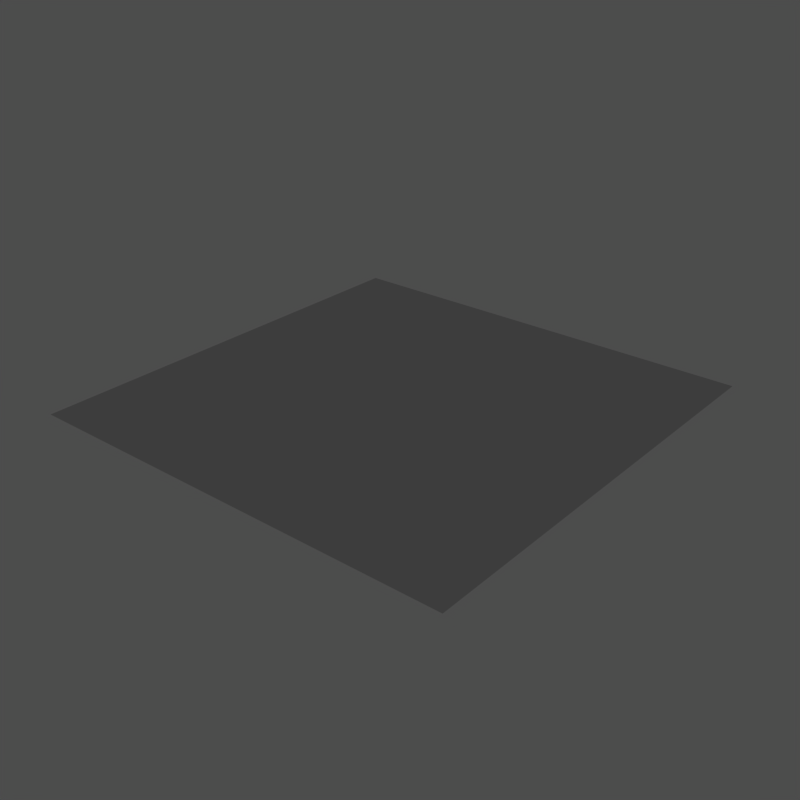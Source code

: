 # Source: text.blend  (saved by Blender 2.50.7; exported with 4.5.12 LTS)
import bpy
from mathutils import Matrix  # noqa: F401  (used for matrix-valued properties, if any)

bpy.ops.wm.read_factory_settings(use_empty=True)
scene = bpy.context.scene
scene.name = 'Scene'

# ---- collections
col_collection_1 = bpy.data.collections.new('Collection 1'); scene.collection.children.link(col_collection_1)

# ---- world
world_libraryworld = bpy.data.worlds.new('libraryWorld'); scene.world = world_libraryworld
world_libraryworld.color = (0.3, 0.3, 0.3)
world_libraryworld.use_sun_shadow = False
world_libraryworld.sun_shadow_jitter_overblur = 0.0
world_libraryworld.cycles.sampling_method = 'MANUAL'
world_libraryworld.cycles.sample_map_resolution = 256

# ---- meshes
me_plane = bpy.data.meshes.new('Plane')
me_plane.from_pydata([(-1.0, 1.0, 1.097e-07), (1.0, 1.0, 4.127e-08), (1.0, -1.0, -1.097e-07), (-1.0, -1.0, -4.127e-08)], [], [(0, 3, 2, 1)])
_uv = me_plane.uv_layers.new(name='UVTex')
_uv.uv.foreach_set('vector', [0.00621, 0.9692, 0.00621, 0.8778, 0.09767, 0.8778, 0.09767, 0.9692])
_ca = me_plane.color_attributes.new('Col', 'BYTE_COLOR', 'CORNER')
_ca.data.foreach_set('color', [1.0, 1.0, 1.0, 1.0, 1.0, 1.0, 1.0, 1.0, 1.0, 1.0, 1.0, 1.0, 1.0, 1.0, 1.0, 1.0])
me_plane.use_remesh_preserve_volume = False
me_plane.use_remesh_preserve_attributes = False
me_plane.use_mirror_vertex_groups = False
me_plane.update()

# ---- objects
ob_text = bpy.data.objects.new('Text', me_plane)

# ---- transforms, parenting, visibility, modifiers, constraints
ob_text.location = (0.0, 0.0, 0.0)
ob_text.scale = (0.5, 0.5, 0.0)
ob_text.lock_location = (True, True, True)
ob_text.lock_rotation = (True, True, True)
ob_text.lock_rotations_4d = False
ob_text.lock_scale = (True, True, True)
ob_text.empty_display_type = 'ARROWS'
ob_text.color = (0.0, 0.0, 0.0, 1.0)
ob_text.lineart.crease_threshold = 0.0

# ---- collection membership
col_collection_1.objects.link(ob_text)

# ---- scene / render settings (as saved in the file)
scene.frame_start = 1; scene.frame_end = 1; scene.frame_set(1)
scene.render.engine = 'BLENDER_EEVEE_NEXT'
scene.render.image_settings.file_format = 'JPEG'
scene.render.image_settings.color_mode = 'RGB'
scene.render.image_settings.quality = 95
scene.render.image_settings.compression = 95
scene.render.resolution_x = 160
scene.render.resolution_y = 160
scene.render.pixel_aspect_x = 100.0
scene.render.pixel_aspect_y = 100.0
scene.render.fps = 25
scene.render.dither_intensity = 0.0
scene.render.use_compositing = False
scene.render.use_sequencer = False
scene.render.use_file_extension = False
scene.render.bake_margin = 2
scene.render.bake_bias = 0.0
scene.render.use_stamp_time = False
scene.render.use_stamp_date = False
scene.render.use_stamp_frame = False
scene.render.use_stamp_camera = False
scene.render.use_stamp_scene = False
scene.render.use_stamp_filename = False
scene.render.use_stamp_render_time = False
scene.render.stamp_font_size = 0
scene.cycles.use_denoising = False
scene.cycles.samples = 10
scene.cycles.sampling_pattern = 'TABULATED_SOBOL'
scene.cycles.light_sampling_threshold = 0.0
scene.cycles.use_adaptive_sampling = False
scene.cycles.use_light_tree = False
scene.cycles.blur_glossy = 0.0
scene.cycles.volume_bounces = 1
scene.cycles.pixel_filter_type = 'GAUSSIAN'
scene.cycles.sample_clamp_indirect = 0.0
scene.view_settings.view_transform = 'Raw'
bpy.context.view_layer.update()

# ---- added for rendering (the .blend has no active camera): camera
cam_auto = bpy.data.cameras.new('AutoCamera')
cam_auto.lens = 50.0
cam_auto.sensor_width = 36.0
cam_auto.clip_end = 1000.0
ob_auto_camera = bpy.data.objects.new('AutoCamera', cam_auto)
scene.collection.objects.link(ob_auto_camera)
ob_auto_camera.location = (1.30847, -1.57016, 1.04677)
ob_auto_camera.rotation_euler = (1.09748, -7.21219e-08, 0.694738)
scene.camera = ob_auto_camera
bpy.context.view_layer.update()
